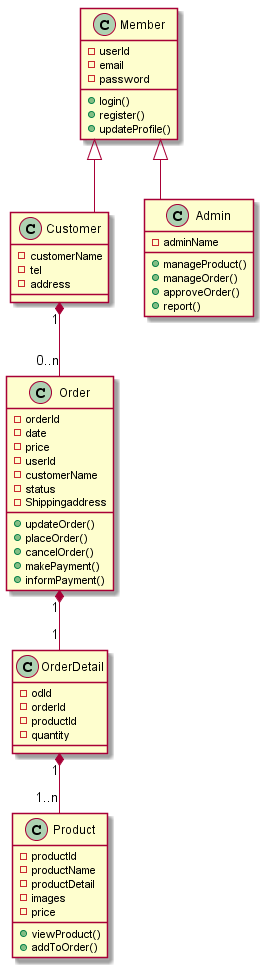

The diagram above was rendered by PlantUML. Its source (embedded in the PNG):
@startuml classDiagram
skinparam linetype ortho

class Member{
    - userId
    - email
    - password
    + login()
    + register()
    + updateProfile()
}

class Customer{
    - customerName
    - tel
    - address
}

class Admin{
    - adminName
    + manageProduct()
    + manageOrder()
    + approveOrder()
    + report()
}

class Order{
    - orderId
    - date
    - price
    - userId
    - customerName
    - status
    - Shippingaddress
    + updateOrder()
    + placeOrder()
    + cancelOrder()
    + makePayment()
    + informPayment()
}

class OrderDetail{
    - odId
    - orderId
    - productId
    - quantity
}

class Product{
    - productId
    - productName
    - productDetail
    - images
    - price
    + viewProduct()
    + addToOrder()
}

Member<|--Customer
Member<|--Admin
Customer"1"*--"0..n"Order
Order"1"*--"1"OrderDetail
OrderDetail"1"*--"1..n"Product

@enduml